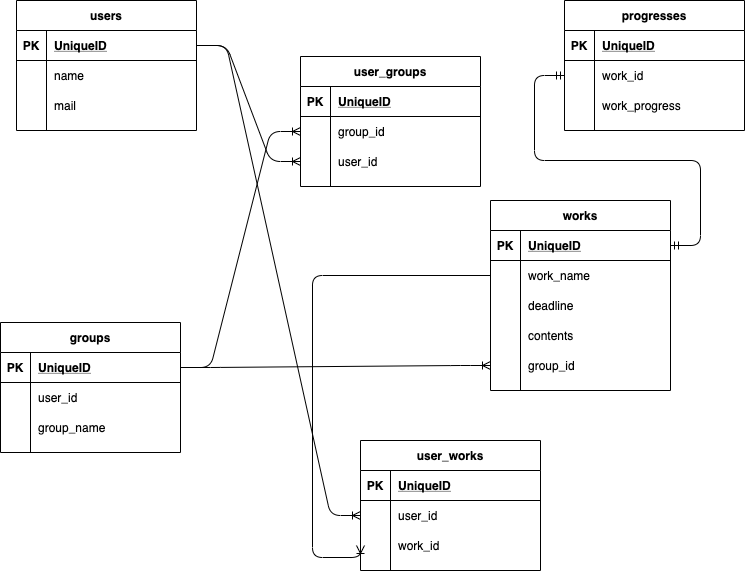

The diagram above was exported from draw.io. Its source (the exported page's mxGraphModel, read from the mxfile embedded in the PNG):
<mxGraphModel dx="938" dy="1175" grid="1" gridSize="12" guides="1" tooltips="1" connect="1" arrows="1" fold="1" page="1" pageScale="1" pageWidth="827" pageHeight="1169" math="0" shadow="0">
  <root>
    <mxCell id="0" />
    <mxCell id="1" parent="0" />
    <mxCell id="84" value="" style="edgeStyle=entityRelationEdgeStyle;fontSize=12;html=1;endArrow=ERoneToMany;exitX=1;exitY=0.5;exitDx=0;exitDy=0;entryX=0;entryY=0.5;entryDx=0;entryDy=0;" parent="1" source="3" target="39" edge="1">
      <mxGeometry width="100" height="100" relative="1" as="geometry">
        <mxPoint x="190" y="250" as="sourcePoint" />
        <mxPoint x="290" y="150" as="targetPoint" />
      </mxGeometry>
    </mxCell>
    <mxCell id="2" value="users" style="shape=table;startSize=30;container=1;collapsible=1;childLayout=tableLayout;fixedRows=1;rowLines=0;fontStyle=1;align=center;resizeLast=1;" parent="1" vertex="1">
      <mxGeometry x="40" y="40" width="180" height="130" as="geometry" />
    </mxCell>
    <mxCell id="3" value="" style="shape=partialRectangle;collapsible=0;dropTarget=0;pointerEvents=0;fillColor=none;top=0;left=0;bottom=1;right=0;points=[[0,0.5],[1,0.5]];portConstraint=eastwest;" parent="2" vertex="1">
      <mxGeometry y="30" width="180" height="30" as="geometry" />
    </mxCell>
    <mxCell id="4" value="PK" style="shape=partialRectangle;connectable=0;fillColor=none;top=0;left=0;bottom=0;right=0;fontStyle=1;overflow=hidden;" parent="3" vertex="1">
      <mxGeometry width="30" height="30" as="geometry" />
    </mxCell>
    <mxCell id="5" value="UniqueID" style="shape=partialRectangle;connectable=0;fillColor=none;top=0;left=0;bottom=0;right=0;align=left;spacingLeft=6;fontStyle=5;overflow=hidden;" parent="3" vertex="1">
      <mxGeometry x="30" width="150" height="30" as="geometry" />
    </mxCell>
    <mxCell id="6" value="" style="shape=partialRectangle;collapsible=0;dropTarget=0;pointerEvents=0;fillColor=none;top=0;left=0;bottom=0;right=0;points=[[0,0.5],[1,0.5]];portConstraint=eastwest;" parent="2" vertex="1">
      <mxGeometry y="60" width="180" height="30" as="geometry" />
    </mxCell>
    <mxCell id="7" value="" style="shape=partialRectangle;connectable=0;fillColor=none;top=0;left=0;bottom=0;right=0;editable=1;overflow=hidden;" parent="6" vertex="1">
      <mxGeometry width="30" height="30" as="geometry" />
    </mxCell>
    <mxCell id="8" value="name" style="shape=partialRectangle;connectable=0;fillColor=none;top=0;left=0;bottom=0;right=0;align=left;spacingLeft=6;overflow=hidden;" parent="6" vertex="1">
      <mxGeometry x="30" width="150" height="30" as="geometry" />
    </mxCell>
    <mxCell id="9" value="" style="shape=partialRectangle;collapsible=0;dropTarget=0;pointerEvents=0;fillColor=none;top=0;left=0;bottom=0;right=0;points=[[0,0.5],[1,0.5]];portConstraint=eastwest;" parent="2" vertex="1">
      <mxGeometry y="90" width="180" height="30" as="geometry" />
    </mxCell>
    <mxCell id="10" value="" style="shape=partialRectangle;connectable=0;fillColor=none;top=0;left=0;bottom=0;right=0;editable=1;overflow=hidden;" parent="9" vertex="1">
      <mxGeometry width="30" height="30" as="geometry" />
    </mxCell>
    <mxCell id="11" value="mail" style="shape=partialRectangle;connectable=0;fillColor=none;top=0;left=0;bottom=0;right=0;align=left;spacingLeft=6;overflow=hidden;" parent="9" vertex="1">
      <mxGeometry x="30" width="150" height="30" as="geometry" />
    </mxCell>
    <mxCell id="89" value="" style="edgeStyle=entityRelationEdgeStyle;fontSize=12;html=1;endArrow=ERoneToMany;exitX=1;exitY=0.5;exitDx=0;exitDy=0;" parent="1" source="20" target="36" edge="1">
      <mxGeometry width="100" height="100" relative="1" as="geometry">
        <mxPoint x="230" y="310" as="sourcePoint" />
        <mxPoint x="540" y="190" as="targetPoint" />
      </mxGeometry>
    </mxCell>
    <mxCell id="49" value="works" style="shape=table;startSize=30;container=1;collapsible=1;childLayout=tableLayout;fixedRows=1;rowLines=0;fontStyle=1;align=center;resizeLast=1;" parent="1" vertex="1">
      <mxGeometry x="514" y="240" width="180" height="190" as="geometry" />
    </mxCell>
    <mxCell id="50" value="" style="shape=partialRectangle;collapsible=0;dropTarget=0;pointerEvents=0;fillColor=none;top=0;left=0;bottom=1;right=0;points=[[0,0.5],[1,0.5]];portConstraint=eastwest;" parent="49" vertex="1">
      <mxGeometry y="30" width="180" height="30" as="geometry" />
    </mxCell>
    <mxCell id="51" value="PK" style="shape=partialRectangle;connectable=0;fillColor=none;top=0;left=0;bottom=0;right=0;fontStyle=1;overflow=hidden;" parent="50" vertex="1">
      <mxGeometry width="30" height="30" as="geometry" />
    </mxCell>
    <mxCell id="52" value="UniqueID" style="shape=partialRectangle;connectable=0;fillColor=none;top=0;left=0;bottom=0;right=0;align=left;spacingLeft=6;fontStyle=5;overflow=hidden;" parent="50" vertex="1">
      <mxGeometry x="30" width="150" height="30" as="geometry" />
    </mxCell>
    <mxCell id="53" value="" style="shape=partialRectangle;collapsible=0;dropTarget=0;pointerEvents=0;fillColor=none;top=0;left=0;bottom=0;right=0;points=[[0,0.5],[1,0.5]];portConstraint=eastwest;" parent="49" vertex="1">
      <mxGeometry y="60" width="180" height="30" as="geometry" />
    </mxCell>
    <mxCell id="54" value="" style="shape=partialRectangle;connectable=0;fillColor=none;top=0;left=0;bottom=0;right=0;editable=1;overflow=hidden;" parent="53" vertex="1">
      <mxGeometry width="30" height="30" as="geometry" />
    </mxCell>
    <mxCell id="55" value="work_name" style="shape=partialRectangle;connectable=0;fillColor=none;top=0;left=0;bottom=0;right=0;align=left;spacingLeft=6;overflow=hidden;" parent="53" vertex="1">
      <mxGeometry x="30" width="150" height="30" as="geometry" />
    </mxCell>
    <mxCell id="56" value="" style="shape=partialRectangle;collapsible=0;dropTarget=0;pointerEvents=0;fillColor=none;top=0;left=0;bottom=0;right=0;points=[[0,0.5],[1,0.5]];portConstraint=eastwest;" parent="49" vertex="1">
      <mxGeometry y="90" width="180" height="30" as="geometry" />
    </mxCell>
    <mxCell id="57" value="" style="shape=partialRectangle;connectable=0;fillColor=none;top=0;left=0;bottom=0;right=0;editable=1;overflow=hidden;" parent="56" vertex="1">
      <mxGeometry width="30" height="30" as="geometry" />
    </mxCell>
    <mxCell id="58" value="deadline" style="shape=partialRectangle;connectable=0;fillColor=none;top=0;left=0;bottom=0;right=0;align=left;spacingLeft=6;overflow=hidden;" parent="56" vertex="1">
      <mxGeometry x="30" width="150" height="30" as="geometry" />
    </mxCell>
    <mxCell id="59" value="" style="shape=partialRectangle;collapsible=0;dropTarget=0;pointerEvents=0;fillColor=none;top=0;left=0;bottom=0;right=0;points=[[0,0.5],[1,0.5]];portConstraint=eastwest;" parent="49" vertex="1">
      <mxGeometry y="120" width="180" height="30" as="geometry" />
    </mxCell>
    <mxCell id="60" value="" style="shape=partialRectangle;connectable=0;fillColor=none;top=0;left=0;bottom=0;right=0;editable=1;overflow=hidden;" parent="59" vertex="1">
      <mxGeometry width="30" height="30" as="geometry" />
    </mxCell>
    <mxCell id="61" value="contents" style="shape=partialRectangle;connectable=0;fillColor=none;top=0;left=0;bottom=0;right=0;align=left;spacingLeft=6;overflow=hidden;" parent="59" vertex="1">
      <mxGeometry x="30" width="150" height="30" as="geometry" />
    </mxCell>
    <mxCell id="78" style="shape=partialRectangle;collapsible=0;dropTarget=0;pointerEvents=0;fillColor=none;top=0;left=0;bottom=0;right=0;points=[[0,0.5],[1,0.5]];portConstraint=eastwest;" parent="49" vertex="1">
      <mxGeometry y="150" width="180" height="30" as="geometry" />
    </mxCell>
    <mxCell id="79" style="shape=partialRectangle;connectable=0;fillColor=none;top=0;left=0;bottom=0;right=0;editable=1;overflow=hidden;" parent="78" vertex="1">
      <mxGeometry width="30" height="30" as="geometry" />
    </mxCell>
    <mxCell id="80" value="group_id" style="shape=partialRectangle;connectable=0;fillColor=none;top=0;left=0;bottom=0;right=0;align=left;spacingLeft=6;overflow=hidden;" parent="78" vertex="1">
      <mxGeometry x="30" width="150" height="30" as="geometry" />
    </mxCell>
    <mxCell id="92" value="" style="edgeStyle=entityRelationEdgeStyle;fontSize=12;html=1;endArrow=ERoneToMany;exitX=1;exitY=0.5;exitDx=0;exitDy=0;entryX=0;entryY=0.5;entryDx=0;entryDy=0;" parent="1" source="20" target="78" edge="1">
      <mxGeometry width="100" height="100" relative="1" as="geometry">
        <mxPoint x="360" y="320" as="sourcePoint" />
        <mxPoint x="460" y="220" as="targetPoint" />
      </mxGeometry>
    </mxCell>
    <mxCell id="94" value="" style="edgeStyle=entityRelationEdgeStyle;fontSize=12;html=1;endArrow=ERmandOne;startArrow=ERmandOne;entryX=0;entryY=0.5;entryDx=0;entryDy=0;exitX=1;exitY=0.5;exitDx=0;exitDy=0;" parent="1" source="50" target="66" edge="1">
      <mxGeometry width="100" height="100" relative="1" as="geometry">
        <mxPoint x="490" y="260" as="sourcePoint" />
        <mxPoint x="590" y="160" as="targetPoint" />
      </mxGeometry>
    </mxCell>
    <mxCell id="62" value="progresses" style="shape=table;startSize=30;container=1;collapsible=1;childLayout=tableLayout;fixedRows=1;rowLines=0;fontStyle=1;align=center;resizeLast=1;" parent="1" vertex="1">
      <mxGeometry x="588" y="40" width="180" height="130" as="geometry" />
    </mxCell>
    <mxCell id="63" value="" style="shape=partialRectangle;collapsible=0;dropTarget=0;pointerEvents=0;fillColor=none;top=0;left=0;bottom=1;right=0;points=[[0,0.5],[1,0.5]];portConstraint=eastwest;" parent="62" vertex="1">
      <mxGeometry y="30" width="180" height="30" as="geometry" />
    </mxCell>
    <mxCell id="64" value="PK" style="shape=partialRectangle;connectable=0;fillColor=none;top=0;left=0;bottom=0;right=0;fontStyle=1;overflow=hidden;" parent="63" vertex="1">
      <mxGeometry width="30" height="30" as="geometry" />
    </mxCell>
    <mxCell id="65" value="UniqueID" style="shape=partialRectangle;connectable=0;fillColor=none;top=0;left=0;bottom=0;right=0;align=left;spacingLeft=6;fontStyle=5;overflow=hidden;" parent="63" vertex="1">
      <mxGeometry x="30" width="150" height="30" as="geometry" />
    </mxCell>
    <mxCell id="66" value="" style="shape=partialRectangle;collapsible=0;dropTarget=0;pointerEvents=0;fillColor=none;top=0;left=0;bottom=0;right=0;points=[[0,0.5],[1,0.5]];portConstraint=eastwest;" parent="62" vertex="1">
      <mxGeometry y="60" width="180" height="30" as="geometry" />
    </mxCell>
    <mxCell id="67" value="" style="shape=partialRectangle;connectable=0;fillColor=none;top=0;left=0;bottom=0;right=0;editable=1;overflow=hidden;" parent="66" vertex="1">
      <mxGeometry width="30" height="30" as="geometry" />
    </mxCell>
    <mxCell id="68" value="work_id" style="shape=partialRectangle;connectable=0;fillColor=none;top=0;left=0;bottom=0;right=0;align=left;spacingLeft=6;overflow=hidden;" parent="66" vertex="1">
      <mxGeometry x="30" width="150" height="30" as="geometry" />
    </mxCell>
    <mxCell id="69" value="" style="shape=partialRectangle;collapsible=0;dropTarget=0;pointerEvents=0;fillColor=none;top=0;left=0;bottom=0;right=0;points=[[0,0.5],[1,0.5]];portConstraint=eastwest;" parent="62" vertex="1">
      <mxGeometry y="90" width="180" height="30" as="geometry" />
    </mxCell>
    <mxCell id="70" value="" style="shape=partialRectangle;connectable=0;fillColor=none;top=0;left=0;bottom=0;right=0;editable=1;overflow=hidden;" parent="69" vertex="1">
      <mxGeometry width="30" height="30" as="geometry" />
    </mxCell>
    <mxCell id="71" value="work_progress" style="shape=partialRectangle;connectable=0;fillColor=none;top=0;left=0;bottom=0;right=0;align=left;spacingLeft=6;overflow=hidden;" parent="69" vertex="1">
      <mxGeometry x="30" width="150" height="30" as="geometry" />
    </mxCell>
    <mxCell id="109" value="" style="edgeStyle=entityRelationEdgeStyle;fontSize=12;html=1;endArrow=ERoneToMany;exitX=1;exitY=0.5;exitDx=0;exitDy=0;entryX=0;entryY=0.5;entryDx=0;entryDy=0;" parent="1" source="3" target="99" edge="1">
      <mxGeometry width="100" height="100" relative="1" as="geometry">
        <mxPoint x="204" y="460" as="sourcePoint" />
        <mxPoint x="304" y="360" as="targetPoint" />
      </mxGeometry>
    </mxCell>
    <mxCell id="110" value="" style="fontSize=12;html=1;endArrow=ERoneToMany;entryX=0;entryY=0.5;entryDx=0;entryDy=0;exitX=0;exitY=0.5;exitDx=0;exitDy=0;edgeStyle=orthogonalEdgeStyle;" parent="1" source="53" target="102" edge="1">
      <mxGeometry width="100" height="100" relative="1" as="geometry">
        <mxPoint x="488" y="722" as="sourcePoint" />
        <mxPoint x="588" y="622" as="targetPoint" />
        <Array as="points">
          <mxPoint x="336" y="315" />
          <mxPoint x="336" y="597" />
        </Array>
      </mxGeometry>
    </mxCell>
    <mxCell id="19" value="groups" style="shape=table;startSize=30;container=1;collapsible=1;childLayout=tableLayout;fixedRows=1;rowLines=0;fontStyle=1;align=center;resizeLast=1;" parent="1" vertex="1">
      <mxGeometry x="24" y="362" width="180" height="130" as="geometry" />
    </mxCell>
    <mxCell id="20" value="" style="shape=partialRectangle;collapsible=0;dropTarget=0;pointerEvents=0;fillColor=none;top=0;left=0;bottom=1;right=0;points=[[0,0.5],[1,0.5]];portConstraint=eastwest;" parent="19" vertex="1">
      <mxGeometry y="30" width="180" height="30" as="geometry" />
    </mxCell>
    <mxCell id="21" value="PK" style="shape=partialRectangle;connectable=0;fillColor=none;top=0;left=0;bottom=0;right=0;fontStyle=1;overflow=hidden;" parent="20" vertex="1">
      <mxGeometry width="30" height="30" as="geometry" />
    </mxCell>
    <mxCell id="22" value="UniqueID" style="shape=partialRectangle;connectable=0;fillColor=none;top=0;left=0;bottom=0;right=0;align=left;spacingLeft=6;fontStyle=5;overflow=hidden;" parent="20" vertex="1">
      <mxGeometry x="30" width="150" height="30" as="geometry" />
    </mxCell>
    <mxCell id="23" value="" style="shape=partialRectangle;collapsible=0;dropTarget=0;pointerEvents=0;fillColor=none;top=0;left=0;bottom=0;right=0;points=[[0,0.5],[1,0.5]];portConstraint=eastwest;" parent="19" vertex="1">
      <mxGeometry y="60" width="180" height="30" as="geometry" />
    </mxCell>
    <mxCell id="24" value="" style="shape=partialRectangle;connectable=0;fillColor=none;top=0;left=0;bottom=0;right=0;editable=1;overflow=hidden;" parent="23" vertex="1">
      <mxGeometry width="30" height="30" as="geometry" />
    </mxCell>
    <mxCell id="25" value="user_id" style="shape=partialRectangle;connectable=0;fillColor=none;top=0;left=0;bottom=0;right=0;align=left;spacingLeft=6;overflow=hidden;" parent="23" vertex="1">
      <mxGeometry x="30" width="150" height="30" as="geometry" />
    </mxCell>
    <mxCell id="26" value="" style="shape=partialRectangle;collapsible=0;dropTarget=0;pointerEvents=0;fillColor=none;top=0;left=0;bottom=0;right=0;points=[[0,0.5],[1,0.5]];portConstraint=eastwest;" parent="19" vertex="1">
      <mxGeometry y="90" width="180" height="30" as="geometry" />
    </mxCell>
    <mxCell id="27" value="" style="shape=partialRectangle;connectable=0;fillColor=none;top=0;left=0;bottom=0;right=0;editable=1;overflow=hidden;" parent="26" vertex="1">
      <mxGeometry width="30" height="30" as="geometry" />
    </mxCell>
    <mxCell id="28" value="group_name" style="shape=partialRectangle;connectable=0;fillColor=none;top=0;left=0;bottom=0;right=0;align=left;spacingLeft=6;overflow=hidden;" parent="26" vertex="1">
      <mxGeometry x="30" width="150" height="30" as="geometry" />
    </mxCell>
    <mxCell id="95" value="user_works" style="shape=table;startSize=30;container=1;collapsible=1;childLayout=tableLayout;fixedRows=1;rowLines=0;fontStyle=1;align=center;resizeLast=1;" parent="1" vertex="1">
      <mxGeometry x="384" y="480" width="180" height="130" as="geometry" />
    </mxCell>
    <mxCell id="96" value="" style="shape=partialRectangle;collapsible=0;dropTarget=0;pointerEvents=0;fillColor=none;top=0;left=0;bottom=1;right=0;points=[[0,0.5],[1,0.5]];portConstraint=eastwest;" parent="95" vertex="1">
      <mxGeometry y="30" width="180" height="30" as="geometry" />
    </mxCell>
    <mxCell id="97" value="PK" style="shape=partialRectangle;connectable=0;fillColor=none;top=0;left=0;bottom=0;right=0;fontStyle=1;overflow=hidden;" parent="96" vertex="1">
      <mxGeometry width="30" height="30" as="geometry" />
    </mxCell>
    <mxCell id="98" value="UniqueID" style="shape=partialRectangle;connectable=0;fillColor=none;top=0;left=0;bottom=0;right=0;align=left;spacingLeft=6;fontStyle=5;overflow=hidden;" parent="96" vertex="1">
      <mxGeometry x="30" width="150" height="30" as="geometry" />
    </mxCell>
    <mxCell id="99" value="" style="shape=partialRectangle;collapsible=0;dropTarget=0;pointerEvents=0;fillColor=none;top=0;left=0;bottom=0;right=0;points=[[0,0.5],[1,0.5]];portConstraint=eastwest;" parent="95" vertex="1">
      <mxGeometry y="60" width="180" height="30" as="geometry" />
    </mxCell>
    <mxCell id="100" value="" style="shape=partialRectangle;connectable=0;fillColor=none;top=0;left=0;bottom=0;right=0;editable=1;overflow=hidden;" parent="99" vertex="1">
      <mxGeometry width="30" height="30" as="geometry" />
    </mxCell>
    <mxCell id="101" value="user_id" style="shape=partialRectangle;connectable=0;fillColor=none;top=0;left=0;bottom=0;right=0;align=left;spacingLeft=6;overflow=hidden;" parent="99" vertex="1">
      <mxGeometry x="30" width="150" height="30" as="geometry" />
    </mxCell>
    <mxCell id="102" value="" style="shape=partialRectangle;collapsible=0;dropTarget=0;pointerEvents=0;fillColor=none;top=0;left=0;bottom=0;right=0;points=[[0,0.5],[1,0.5]];portConstraint=eastwest;" parent="95" vertex="1">
      <mxGeometry y="90" width="180" height="30" as="geometry" />
    </mxCell>
    <mxCell id="103" value="" style="shape=partialRectangle;connectable=0;fillColor=none;top=0;left=0;bottom=0;right=0;editable=1;overflow=hidden;" parent="102" vertex="1">
      <mxGeometry width="30" height="30" as="geometry" />
    </mxCell>
    <mxCell id="104" value="work_id" style="shape=partialRectangle;connectable=0;fillColor=none;top=0;left=0;bottom=0;right=0;align=left;spacingLeft=6;overflow=hidden;fontStyle=0" parent="102" vertex="1">
      <mxGeometry x="30" width="150" height="30" as="geometry" />
    </mxCell>
    <mxCell id="32" value="user_groups" style="shape=table;startSize=30;container=1;collapsible=1;childLayout=tableLayout;fixedRows=1;rowLines=0;fontStyle=1;align=center;resizeLast=1;" parent="1" vertex="1">
      <mxGeometry x="324" y="96" width="180" height="130" as="geometry" />
    </mxCell>
    <mxCell id="33" value="" style="shape=partialRectangle;collapsible=0;dropTarget=0;pointerEvents=0;fillColor=none;top=0;left=0;bottom=1;right=0;points=[[0,0.5],[1,0.5]];portConstraint=eastwest;" parent="32" vertex="1">
      <mxGeometry y="30" width="180" height="30" as="geometry" />
    </mxCell>
    <mxCell id="34" value="PK" style="shape=partialRectangle;connectable=0;fillColor=none;top=0;left=0;bottom=0;right=0;fontStyle=1;overflow=hidden;" parent="33" vertex="1">
      <mxGeometry width="30" height="30" as="geometry" />
    </mxCell>
    <mxCell id="35" value="UniqueID" style="shape=partialRectangle;connectable=0;fillColor=none;top=0;left=0;bottom=0;right=0;align=left;spacingLeft=6;fontStyle=5;overflow=hidden;" parent="33" vertex="1">
      <mxGeometry x="30" width="150" height="30" as="geometry" />
    </mxCell>
    <mxCell id="36" value="" style="shape=partialRectangle;collapsible=0;dropTarget=0;pointerEvents=0;fillColor=none;top=0;left=0;bottom=0;right=0;points=[[0,0.5],[1,0.5]];portConstraint=eastwest;" parent="32" vertex="1">
      <mxGeometry y="60" width="180" height="30" as="geometry" />
    </mxCell>
    <mxCell id="37" value="" style="shape=partialRectangle;connectable=0;fillColor=none;top=0;left=0;bottom=0;right=0;editable=1;overflow=hidden;" parent="36" vertex="1">
      <mxGeometry width="30" height="30" as="geometry" />
    </mxCell>
    <mxCell id="38" value="group_id" style="shape=partialRectangle;connectable=0;fillColor=none;top=0;left=0;bottom=0;right=0;align=left;spacingLeft=6;overflow=hidden;fontStyle=0" parent="36" vertex="1">
      <mxGeometry x="30" width="150" height="30" as="geometry" />
    </mxCell>
    <mxCell id="39" value="" style="shape=partialRectangle;collapsible=0;dropTarget=0;pointerEvents=0;fillColor=none;top=0;left=0;bottom=0;right=0;points=[[0,0.5],[1,0.5]];portConstraint=eastwest;" parent="32" vertex="1">
      <mxGeometry y="90" width="180" height="30" as="geometry" />
    </mxCell>
    <mxCell id="40" value="" style="shape=partialRectangle;connectable=0;fillColor=none;top=0;left=0;bottom=0;right=0;editable=1;overflow=hidden;" parent="39" vertex="1">
      <mxGeometry width="30" height="30" as="geometry" />
    </mxCell>
    <mxCell id="41" value="user_id" style="shape=partialRectangle;connectable=0;fillColor=none;top=0;left=0;bottom=0;right=0;align=left;spacingLeft=6;overflow=hidden;" parent="39" vertex="1">
      <mxGeometry x="30" width="150" height="30" as="geometry" />
    </mxCell>
  </root>
</mxGraphModel>